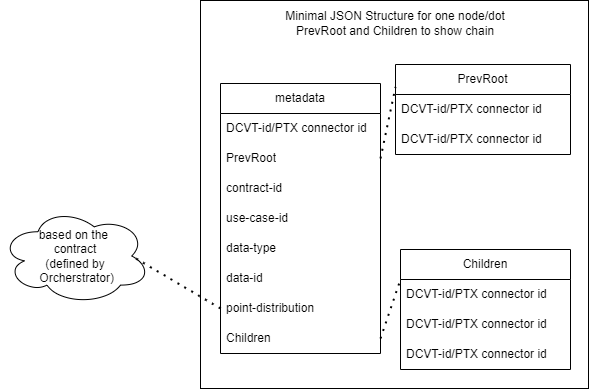

The diagram above was exported from draw.io. Its source (the exported page's mxGraphModel, read from the mxfile embedded in the PNG):
<mxGraphModel dx="4359" dy="975" grid="1" gridSize="10" guides="1" tooltips="1" connect="1" arrows="1" fold="1" page="1" pageScale="1" pageWidth="850" pageHeight="1100" math="0" shadow="0">
  <root>
    <mxCell id="0" />
    <mxCell id="1" parent="0" />
    <mxCell id="2" value="" style="whiteSpace=wrap;html=1;aspect=fixed;" vertex="1" parent="1">
      <mxGeometry x="-2320" y="296" width="388" height="388" as="geometry" />
    </mxCell>
    <mxCell id="3" value="metadata" style="swimlane;fontStyle=0;childLayout=stackLayout;horizontal=1;startSize=30;horizontalStack=0;resizeParent=1;resizeParentMax=0;resizeLast=0;collapsible=1;marginBottom=0;whiteSpace=wrap;html=1;" vertex="1" parent="1">
      <mxGeometry x="-2300" y="379" width="160" height="270" as="geometry">
        <mxRectangle x="-2300" y="440" width="90" height="30" as="alternateBounds" />
      </mxGeometry>
    </mxCell>
    <mxCell id="4" value="DCVT-id/PTX connector id" style="text;strokeColor=none;fillColor=none;align=left;verticalAlign=middle;spacingLeft=4;spacingRight=4;overflow=hidden;points=[[0,0.5],[1,0.5]];portConstraint=eastwest;rotatable=0;whiteSpace=wrap;html=1;" vertex="1" parent="3">
      <mxGeometry y="30" width="160" height="30" as="geometry" />
    </mxCell>
    <mxCell id="5" value="PrevRoot" style="text;strokeColor=none;fillColor=none;align=left;verticalAlign=middle;spacingLeft=4;spacingRight=4;overflow=hidden;points=[[0,0.5],[1,0.5]];portConstraint=eastwest;rotatable=0;whiteSpace=wrap;html=1;" vertex="1" parent="3">
      <mxGeometry y="60" width="160" height="30" as="geometry" />
    </mxCell>
    <mxCell id="6" value="contract-id" style="text;strokeColor=none;fillColor=none;align=left;verticalAlign=middle;spacingLeft=4;spacingRight=4;overflow=hidden;points=[[0,0.5],[1,0.5]];portConstraint=eastwest;rotatable=0;whiteSpace=wrap;html=1;" vertex="1" parent="3">
      <mxGeometry y="90" width="160" height="30" as="geometry" />
    </mxCell>
    <mxCell id="7" value="use-case-id" style="text;strokeColor=none;fillColor=none;align=left;verticalAlign=middle;spacingLeft=4;spacingRight=4;overflow=hidden;points=[[0,0.5],[1,0.5]];portConstraint=eastwest;rotatable=0;whiteSpace=wrap;html=1;" vertex="1" parent="3">
      <mxGeometry y="120" width="160" height="30" as="geometry" />
    </mxCell>
    <mxCell id="8" value="data-type" style="text;strokeColor=none;fillColor=none;align=left;verticalAlign=middle;spacingLeft=4;spacingRight=4;overflow=hidden;points=[[0,0.5],[1,0.5]];portConstraint=eastwest;rotatable=0;whiteSpace=wrap;html=1;" vertex="1" parent="3">
      <mxGeometry y="150" width="160" height="30" as="geometry" />
    </mxCell>
    <mxCell id="9" value="data-id" style="text;strokeColor=none;fillColor=none;align=left;verticalAlign=middle;spacingLeft=4;spacingRight=4;overflow=hidden;points=[[0,0.5],[1,0.5]];portConstraint=eastwest;rotatable=0;whiteSpace=wrap;html=1;" vertex="1" parent="3">
      <mxGeometry y="180" width="160" height="30" as="geometry" />
    </mxCell>
    <mxCell id="10" value="point-distribution" style="text;strokeColor=none;fillColor=none;align=left;verticalAlign=middle;spacingLeft=4;spacingRight=4;overflow=hidden;points=[[0,0.5],[1,0.5]];portConstraint=eastwest;rotatable=0;whiteSpace=wrap;html=1;" vertex="1" parent="3">
      <mxGeometry y="210" width="160" height="30" as="geometry" />
    </mxCell>
    <mxCell id="11" value="Children" style="text;strokeColor=none;fillColor=none;align=left;verticalAlign=middle;spacingLeft=4;spacingRight=4;overflow=hidden;points=[[0,0.5],[1,0.5]];portConstraint=eastwest;rotatable=0;whiteSpace=wrap;html=1;" vertex="1" parent="3">
      <mxGeometry y="240" width="160" height="30" as="geometry" />
    </mxCell>
    <mxCell id="12" value="PrevRoot" style="swimlane;fontStyle=0;childLayout=stackLayout;horizontal=1;startSize=30;horizontalStack=0;resizeParent=1;resizeParentMax=0;resizeLast=0;collapsible=1;marginBottom=0;whiteSpace=wrap;html=1;" vertex="1" parent="1">
      <mxGeometry x="-2125" y="360" width="175" height="90" as="geometry" />
    </mxCell>
    <mxCell id="13" value="DCVT-id/PTX connector id" style="text;strokeColor=none;fillColor=none;align=left;verticalAlign=middle;spacingLeft=4;spacingRight=4;overflow=hidden;points=[[0,0.5],[1,0.5]];portConstraint=eastwest;rotatable=0;whiteSpace=wrap;html=1;" vertex="1" parent="12">
      <mxGeometry y="30" width="175" height="30" as="geometry" />
    </mxCell>
    <mxCell id="14" value="DCVT-id/PTX connector id" style="text;strokeColor=none;fillColor=none;align=left;verticalAlign=middle;spacingLeft=4;spacingRight=4;overflow=hidden;points=[[0,0.5],[1,0.5]];portConstraint=eastwest;rotatable=0;whiteSpace=wrap;html=1;" vertex="1" parent="12">
      <mxGeometry y="60" width="175" height="30" as="geometry" />
    </mxCell>
    <mxCell id="15" value="Children" style="swimlane;fontStyle=0;childLayout=stackLayout;horizontal=1;startSize=30;horizontalStack=0;resizeParent=1;resizeParentMax=0;resizeLast=0;collapsible=1;marginBottom=0;whiteSpace=wrap;html=1;" vertex="1" parent="1">
      <mxGeometry x="-2120" y="545" width="170" height="120" as="geometry" />
    </mxCell>
    <mxCell id="16" value="DCVT-id/PTX connector id" style="text;strokeColor=none;fillColor=none;align=left;verticalAlign=middle;spacingLeft=4;spacingRight=4;overflow=hidden;points=[[0,0.5],[1,0.5]];portConstraint=eastwest;rotatable=0;whiteSpace=wrap;html=1;" vertex="1" parent="15">
      <mxGeometry y="30" width="170" height="30" as="geometry" />
    </mxCell>
    <mxCell id="17" value="DCVT-id/PTX connector id" style="text;strokeColor=none;fillColor=none;align=left;verticalAlign=middle;spacingLeft=4;spacingRight=4;overflow=hidden;points=[[0,0.5],[1,0.5]];portConstraint=eastwest;rotatable=0;whiteSpace=wrap;html=1;" vertex="1" parent="15">
      <mxGeometry y="60" width="170" height="30" as="geometry" />
    </mxCell>
    <mxCell id="18" value="DCVT-id/PTX connector id" style="text;strokeColor=none;fillColor=none;align=left;verticalAlign=middle;spacingLeft=4;spacingRight=4;overflow=hidden;points=[[0,0.5],[1,0.5]];portConstraint=eastwest;rotatable=0;whiteSpace=wrap;html=1;" vertex="1" parent="15">
      <mxGeometry y="90" width="170" height="30" as="geometry" />
    </mxCell>
    <mxCell id="19" value="Minimal JSON Structure for one node/dot&lt;div&gt;PrevRoot and Children to show chain&lt;/div&gt;" style="text;html=1;align=center;verticalAlign=middle;whiteSpace=wrap;rounded=0;" vertex="1" parent="1">
      <mxGeometry x="-2240" y="300" width="230" height="38" as="geometry" />
    </mxCell>
    <mxCell id="20" value="based on the&amp;nbsp;&lt;div&gt;contract&lt;/div&gt;&lt;div&gt;(defined by&lt;/div&gt;&lt;div&gt;&amp;nbsp;Orcherstrator)&lt;/div&gt;" style="ellipse;shape=cloud;whiteSpace=wrap;html=1;" vertex="1" parent="1">
      <mxGeometry x="-2520" y="503" width="150" height="97" as="geometry" />
    </mxCell>
    <mxCell id="21" value="" style="endArrow=none;dashed=1;html=1;dashPattern=1 3;strokeWidth=2;rounded=0;entryX=0.875;entryY=0.5;entryDx=0;entryDy=0;entryPerimeter=0;exitX=0;exitY=0.5;exitDx=0;exitDy=0;" edge="1" source="10" target="20" parent="1">
      <mxGeometry width="50" height="50" relative="1" as="geometry">
        <mxPoint x="-2060" y="520" as="sourcePoint" />
        <mxPoint x="-2010" y="470" as="targetPoint" />
      </mxGeometry>
    </mxCell>
    <mxCell id="22" value="" style="endArrow=none;dashed=1;html=1;dashPattern=1 3;strokeWidth=2;rounded=0;entryX=0;entryY=0.25;entryDx=0;entryDy=0;exitX=1;exitY=0.5;exitDx=0;exitDy=0;" edge="1" source="11" target="15" parent="1">
      <mxGeometry width="50" height="50" relative="1" as="geometry">
        <mxPoint x="-2140" y="644" as="sourcePoint" />
        <mxPoint x="-2090" y="594" as="targetPoint" />
      </mxGeometry>
    </mxCell>
    <mxCell id="23" value="" style="endArrow=none;dashed=1;html=1;dashPattern=1 3;strokeWidth=2;rounded=0;entryX=0;entryY=0.25;entryDx=0;entryDy=0;exitX=1;exitY=0.5;exitDx=0;exitDy=0;" edge="1" source="5" target="12" parent="1">
      <mxGeometry width="50" height="50" relative="1" as="geometry">
        <mxPoint x="-2130" y="644" as="sourcePoint" />
        <mxPoint x="-2110" y="585" as="targetPoint" />
      </mxGeometry>
    </mxCell>
  </root>
</mxGraphModel>